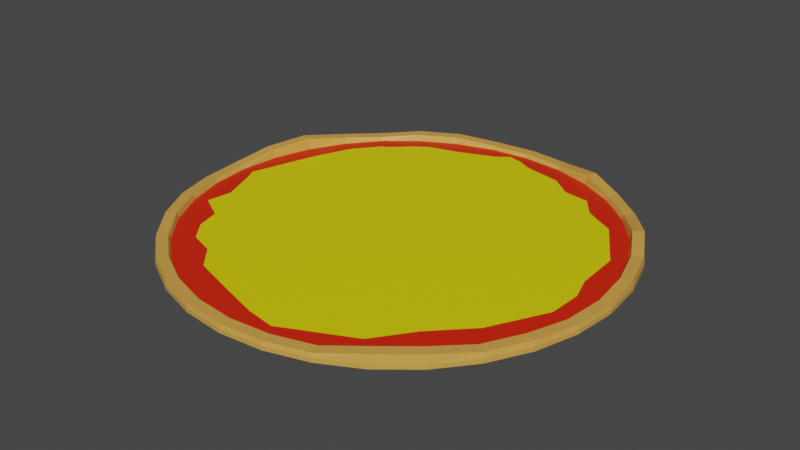 # Source: Pizzabase2.blend  (saved by Blender 2.91.10; exported with 4.5.12 LTS)
import bpy
from mathutils import Matrix  # noqa: F401  (used for matrix-valued properties, if any)

bpy.ops.wm.read_factory_settings(use_empty=True)
scene = bpy.context.scene
scene.name = 'Scene'

# ---- collections
col_collection = bpy.data.collections.new('Collection'); scene.collection.children.link(col_collection)

# ---- materials (node trees are filled in below, after node groups)
mat_material_001 = bpy.data.materials.new('Material.001')
mat_material_001.use_transparent_shadow = False
mat_material_002 = bpy.data.materials.new('Material.002')
mat_material_002.use_transparent_shadow = False
mat_material_003 = bpy.data.materials.new('Material.003')
mat_material_003.use_transparent_shadow = False

# ---- material node trees
mat_material_001.use_nodes = True; mat_material_001.node_tree.nodes.clear()
_N = mat_material_001.node_tree.nodes; _L = mat_material_001.node_tree.links
n0 = _N.new('ShaderNodeBsdfPrincipled'); n0.name = 'Principled BSDF'; n0.location = (10, 300)
n0.distribution = 'GGX'
n0.subsurface_method = 'BURLEY'
n0.inputs[0].default_value = (0.7084, 0.3613, 0.06848, 1.0)
n0.inputs[3].default_value = 1.45
n0.inputs[27].default_value = (0.0, 0.0, 0.0, 1.0)
n0.inputs[28].default_value = 1.0
n1 = _N.new('ShaderNodeOutputMaterial'); n1.name = 'Material Output'; n1.location = (300, 300)
_L.new(n0.outputs[0], n1.inputs[0])
n1.is_active_output = True
mat_material_002.use_nodes = True; mat_material_002.node_tree.nodes.clear()
_N = mat_material_002.node_tree.nodes; _L = mat_material_002.node_tree.links
n0 = _N.new('ShaderNodeBsdfPrincipled'); n0.name = 'Principled BSDF'; n0.location = (10, 300)
n0.distribution = 'GGX'
n0.subsurface_method = 'BURLEY'
n0.inputs[0].default_value = (0.7529, 0.01681, 0.0003035, 1.0)
n0.inputs[3].default_value = 1.45
n0.inputs[27].default_value = (0.0, 0.0, 0.0, 1.0)
n0.inputs[28].default_value = 1.0
n1 = _N.new('ShaderNodeOutputMaterial'); n1.name = 'Material Output'; n1.location = (300, 300)
_L.new(n0.outputs[0], n1.inputs[0])
n1.is_active_output = True
mat_material_003.use_nodes = True; mat_material_003.node_tree.nodes.clear()
_N = mat_material_003.node_tree.nodes; _L = mat_material_003.node_tree.links
n0 = _N.new('ShaderNodeBsdfPrincipled'); n0.name = 'Principled BSDF'; n0.location = (10, 300)
n0.distribution = 'GGX'
n0.subsurface_method = 'BURLEY'
n0.inputs[0].default_value = (0.7529, 0.6867, 0.0, 1.0)
n0.inputs[3].default_value = 1.45
n0.inputs[27].default_value = (0.0, 0.0, 0.0, 1.0)
n0.inputs[28].default_value = 1.0
n1 = _N.new('ShaderNodeOutputMaterial'); n1.name = 'Material Output'; n1.location = (300, 300)
_L.new(n0.outputs[0], n1.inputs[0])
n1.is_active_output = True

# ---- world
world_world = bpy.data.worlds.new('World'); scene.world = world_world
world_world.use_nodes = True; world_world.node_tree.nodes.clear()
_N = world_world.node_tree.nodes; _L = world_world.node_tree.links
n0 = _N.new('ShaderNodeOutputWorld'); n0.name = 'World Output'; n0.location = (300, 300)
n1 = _N.new('ShaderNodeBackground'); n1.name = 'Background'; n1.location = (10, 300)
n1.inputs[0].default_value = (0.05088, 0.05088, 0.05088, 1.0)
_L.new(n1.outputs[0], n0.inputs[0])
n0.is_active_output = True
world_world.color = (0.05088, 0.05088, 0.05088)
world_world.use_sun_shadow = False
world_world.sun_shadow_jitter_overblur = 0.0

# ---- meshes
me_cylinder = bpy.data.meshes.new('Cylinder')
me_cylinder.from_pydata([(-0.005368, 0.6891, -0.7637), (-0.005368, 0.6891, -0.3622), (0.1272, 0.6761, -0.7637), (0.1272, 0.6761, -0.3622), (0.2547, 0.6374, -0.7637), (0.2547, 0.6374, -0.3622), (0.3722, 0.5746, -0.7637), (0.3722, 0.5746, -0.3622), (0.4752, 0.4901, -0.7637), (0.4752, 0.4901, -0.3622), (0.5597, 0.3871, -0.7637), (0.5597, 0.3871, -0.3622), (0.6226, 0.2696, -0.7637), (0.6226, 0.2696, -0.3622), (0.6612, 0.1421, -0.7637), (0.6612, 0.1421, -0.3622), (0.6743, 0.009472, -0.7637), (0.6743, 0.009472, -0.3622), (0.6612, -0.1231, -0.7637), (0.6612, -0.1231, -0.3622), (0.6226, -0.2506, -0.7637), (0.6226, -0.2506, -0.3622), (0.5597, -0.3681, -0.7637), (0.5597, -0.3681, -0.3622), (0.4752, -0.4711, -0.7637), (0.4752, -0.4711, -0.3622), (0.3722, -0.5556, -0.7637), (0.3722, -0.5556, -0.3622), (0.2547, -0.6185, -0.7637), (0.2547, -0.6185, -0.3622), (0.1272, -0.6571, -0.7637), (0.1272, -0.6571, -0.3622), (-0.005368, -0.6702, -0.7637), (-0.005368, -0.6702, -0.3622), (-0.138, -0.6571, -0.7637), (-0.138, -0.6571, -0.3622), (-0.2655, -0.6185, -0.7637), (-0.2655, -0.6185, -0.3622), (-0.383, -0.5556, -0.7637), (-0.383, -0.5556, -0.3622), (-0.486, -0.4711, -0.7637), (-0.486, -0.4711, -0.3622), (-0.5705, -0.3681, -0.7637), (-0.5705, -0.3681, -0.3622), (-0.6333, -0.2506, -0.7637), (-0.6333, -0.2506, -0.3622), (-0.672, -0.1231, -0.7637), (-0.672, -0.1231, -0.3622), (-0.685, 0.009473, -0.7637), (-0.685, 0.009473, -0.3622), (-0.672, 0.1421, -0.7637), (-0.672, 0.1421, -0.3622), (-0.6333, 0.2696, -0.7637), (-0.6333, 0.2696, -0.3622), (-0.5705, 0.3871, -0.7637), (-0.5705, 0.3871, -0.3622), (-0.486, 0.4901, -0.7637), (-0.486, 0.4901, -0.3622), (-0.383, 0.5746, -0.7637), (-0.383, 0.5746, -0.3622), (-0.2655, 0.6374, -0.7637), (-0.2655, 0.6374, -0.3622), (-0.138, 0.6761, -0.7637), (-0.138, 0.6761, -0.3622), (0.1189, 0.634, -0.3622), (-0.005368, 0.6462, -0.3622), (0.2383, 0.5978, -0.3622), (0.3484, 0.5389, -0.3622), (0.4449, 0.4597, -0.3622), (0.5241, 0.3632, -0.3622), (0.5829, 0.2531, -0.3622), (0.6191, 0.1337, -0.3622), (0.6314, 0.009472, -0.3622), (0.6191, -0.1148, -0.3622), (0.5829, -0.2342, -0.3622), (0.5241, -0.3443, -0.3622), (0.4449, -0.4408, -0.3622), (0.3484, -0.52, -0.3622), (0.2383, -0.5788, -0.3622), (0.1189, -0.615, -0.3622), (-0.005368, -0.6273, -0.3622), (-0.1296, -0.615, -0.3622), (-0.249, -0.5788, -0.3622), (-0.3591, -0.52, -0.3622), (-0.4556, -0.4408, -0.3622), (-0.5348, -0.3443, -0.3622), (-0.5936, -0.2342, -0.3622), (-0.6299, -0.1148, -0.3622), (-0.6421, 0.009473, -0.3622), (-0.6299, 0.1337, -0.3622), (-0.5936, 0.2531, -0.3622), (-0.5348, 0.3632, -0.3622), (-0.4556, 0.4597, -0.3622), (-0.3591, 0.5389, -0.3622), (-0.249, 0.5978, -0.3622), (-0.1296, 0.634, -0.3622), (0.4492, 0.4641, 0.04195), (0.5292, 0.3667, 0.5118), (0.3518, -0.5251, 0.4559), (0.2407, -0.5845, 0.0001876), (-0.5993, -0.2366, 0.1278), (-0.6359, -0.116, 0.0001876), (-0.005368, 0.6524, 0.0001876), (0.1201, 0.64, 0.0001876), (-0.1308, 0.64, 0.0001876), (0.6252, -0.116, 0.0001876), (0.5886, -0.2366, 0.1527), (-0.2514, -0.5845, 0.0001876), (-0.3625, -0.5251, 0.0001876), (-0.5399, 0.3667, 0.2291), (-0.46, 0.4641, 0.0001876), (0.5886, 0.2555, 0.1426), (0.1201, -0.6211, 0.0001876), (-0.6483, 0.009473, 0.0001876), (0.2407, 0.6034, 0.5118), (0.5292, -0.3477, 0.1527), (-0.46, -0.4451, 0.0001876), (-0.3625, 0.544, 0.2408), (0.6252, 0.1349, 0.1426), (-0.005368, -0.6334, 0.0001876), (-0.6359, 0.1349, 0.4792), (0.3518, 0.544, 0.04195), (0.4492, -0.4451, 0.4559), (-0.5399, -0.3477, 0.1278), (-0.2514, 0.6034, 0.2408), (0.6375, 0.009472, 0.0001876), (-0.1308, -0.6211, 0.0001876), (-0.5993, 0.2555, 0.7081), (0.5567, 0.385, 0.5118), (0.2533, -0.6151, 0.0001876), (-0.6684, -0.1224, 0.0001876), (0.1265, 0.6725, 0.0001876), (0.6192, -0.2492, 0.1527), (-0.3809, -0.5526, 0.0001876), (-0.4834, 0.4875, 0.0001876), (0.6192, 0.2682, 0.1426), (0.1265, -0.6535, 0.0001876), (-0.6814, 0.009473, 0.0001876), (0.2533, 0.634, 0.5118), (0.5567, -0.3661, 0.1527), (-0.4834, -0.4685, 0.0001876), (-0.3809, 0.5715, 0.2408), (0.6576, 0.1414, 0.1426), (-0.005368, -0.6665, 0.0001876), (-0.6684, 0.1414, 0.4792), (0.3702, 0.5715, 0.04195), (0.4726, -0.4685, 0.4559), (-0.5674, -0.3661, 0.1278), (-0.2641, 0.634, 0.2408), (0.6706, 0.009472, 0.0001876), (-0.1372, -0.6535, 0.0001876), (-0.6299, 0.2682, 0.7081), (0.4726, 0.4875, 0.04195), (0.3702, -0.5526, 0.4559), (-0.6299, -0.2492, 0.1278), (-0.005368, 0.6855, 0.0001876), (-0.1372, 0.6725, 0.0001876), (0.6576, -0.1224, 0.0001876), (-0.2641, -0.6151, 0.0001876), (-0.5674, 0.385, 0.2291), (-0.005368, 0.009473, -0.3622), (-0.4601, 0.4543, -0.3622), (0.3958, 0.4107, -0.3622), (-0.4278, 0.4227, -0.3622), (-0.005368, 0.6095, -0.3622), (-0.4078, -0.3929, -0.3622), (-0.009318, -0.5666, -0.3622), (-0.606, 0.009473, -0.3622), (0.3746, -0.3705, -0.3622), (0.5743, 0.009472, -0.3622), (-0.493, 0.3399, -0.3622), (-0.5458, 0.2106, -0.3622), (0.3517, 0.4371, -0.3622), (0.3058, 0.4989, -0.3622), (0.2245, 0.5102, -0.3622), (0.1585, 0.5623, -0.3622), (0.03823, 0.5872, -0.3622), (-0.5881, -0.02632, -0.3622), (-0.5456, -0.1374, -0.3622), (-0.5587, -0.2152, -0.3622), (-0.4757, -0.261, -0.3622), (-0.4553, -0.3334, -0.3622), (-0.3289, -0.4189, -0.3622), (-0.2677, -0.4871, -0.3622), (-0.1284, -0.5307, -0.3622), (-0.05275, 0.6215, -0.3622), (-0.09114, 0.5924, -0.3622), (-0.1415, 0.5723, -0.3622), (-0.2089, 0.5453, -0.3622), (-0.3056, 0.518, -0.3622), (-0.3494, 0.4862, -0.3622), (-0.409, 0.4308, -0.3622), (0.5509, 0.08491, -0.3622), (0.5445, 0.2255, -0.3622), (0.4481, 0.3819, -0.3622), (0.4793, -0.2639, -0.3622), (0.5696, -0.09412, -0.3622), (0.08274, -0.5817, -0.3622), (0.2927, -0.4821, -0.3622)], [], [(0, 1, 3, 2), (2, 3, 5, 4), (4, 5, 7, 6), (6, 7, 9, 8), (8, 9, 11, 10), (10, 11, 13, 12), (12, 13, 15, 14), (14, 15, 17, 16), (16, 17, 19, 18), (18, 19, 21, 20), (20, 21, 23, 22), (22, 23, 25, 24), (24, 25, 27, 26), (26, 27, 29, 28), (28, 29, 31, 30), (30, 31, 33, 32), (32, 33, 35, 34), (34, 35, 37, 36), (36, 37, 39, 38), (38, 39, 41, 40), (40, 41, 43, 42), (42, 43, 45, 44), (44, 45, 47, 46), (46, 47, 49, 48), (48, 49, 51, 50), (50, 51, 53, 52), (52, 53, 55, 54), (54, 55, 57, 56), (56, 57, 59, 58), (58, 59, 61, 60), (97, 96, 68, 69), (60, 61, 63, 62), (62, 63, 1, 0), (0, 2, 4, 6, 8, 10, 12, 14, 16, 18, 20, 22, 24, 26, 28, 30, 32, 34, 36, 38, 40, 42, 44, 46, 48, 50, 52, 54, 56, 58, 60, 62), (64, 65, 164, 176, 175, 174, 173, 172, 162, 68, 67, 66), (99, 98, 77, 78), (101, 100, 86, 87), (103, 102, 65, 64), (102, 104, 95, 65), (106, 105, 73, 74), (108, 107, 82, 83), (110, 109, 91, 161, 92), (111, 97, 69, 70), (112, 99, 78, 79), (113, 101, 87, 88), (114, 103, 64, 66), (115, 106, 74, 75), (116, 108, 83, 84), (117, 110, 92, 93), (118, 111, 70, 71), (119, 112, 79, 80), (120, 113, 88, 89), (121, 114, 66, 67), (122, 115, 75, 76), (123, 116, 84, 85), (124, 117, 93, 94), (125, 118, 71, 72), (126, 119, 80, 81), (127, 120, 89, 90), (96, 121, 67, 68), (98, 122, 76, 77), (100, 123, 85, 86), (104, 124, 94, 95), (105, 125, 72, 73), (107, 126, 81, 82), (109, 127, 90, 91), (159, 151, 127, 109), (158, 150, 126, 107), (157, 149, 125, 105), (156, 148, 124, 104), (154, 147, 123, 100), (153, 146, 122, 98), (152, 145, 121, 96), (151, 144, 120, 127), (150, 143, 119, 126), (149, 142, 118, 125), (148, 141, 117, 124), (147, 140, 116, 123), (146, 139, 115, 122), (145, 138, 114, 121), (144, 137, 113, 120), (143, 136, 112, 119), (142, 135, 111, 118), (141, 134, 110, 117), (140, 133, 108, 116), (139, 132, 106, 115), (138, 131, 103, 114), (137, 130, 101, 113), (136, 129, 99, 112), (135, 128, 97, 111), (134, 159, 109, 110), (133, 158, 107, 108), (132, 157, 105, 106), (155, 156, 104, 102), (131, 155, 102, 103), (130, 154, 100, 101), (129, 153, 98, 99), (128, 152, 96, 97), (11, 9, 152, 128), (29, 27, 153, 129), (47, 45, 154, 130), (3, 1, 155, 131), (1, 63, 156, 155), (21, 19, 157, 132), (39, 37, 158, 133), (57, 55, 159, 134), (13, 11, 128, 135), (31, 29, 129, 136), (49, 47, 130, 137), (5, 3, 131, 138), (23, 21, 132, 139), (41, 39, 133, 140), (59, 57, 134, 141), (15, 13, 135, 142), (33, 31, 136, 143), (51, 49, 137, 144), (7, 5, 138, 145), (25, 23, 139, 146), (43, 41, 140, 147), (61, 59, 141, 148), (17, 15, 142, 149), (35, 33, 143, 150), (53, 51, 144, 151), (9, 7, 145, 152), (27, 25, 146, 153), (45, 43, 147, 154), (63, 61, 148, 156), (19, 17, 149, 157), (37, 35, 150, 158), (55, 53, 151, 159), (80, 166, 184, 183, 182, 165, 84, 83, 82, 81), (72, 169, 196, 195, 168, 76, 75, 74, 73), (88, 167, 171, 170, 163, 161, 91, 90, 89), (84, 165, 181, 180, 179, 178, 177, 167, 88, 87, 86, 85), (68, 162, 194, 193, 192, 169, 72, 71, 70, 69), (76, 168, 198, 197, 166, 80, 79, 78, 77), (161, 163, 191, 190, 189, 188, 187, 186, 185, 164, 65, 95, 94, 93, 92), (163, 170, 171, 167, 160), (162, 172, 173, 174, 175, 176, 164, 160), (167, 177, 178, 179, 180, 181, 165, 160), (165, 182, 183, 184, 166, 160), (164, 185, 186, 187, 188, 189, 190, 191, 163, 160), (169, 192, 193, 194, 162, 160), (168, 195, 196, 169, 160), (166, 197, 198, 168, 160)])
me_cylinder.polygons.foreach_set('material_index', [0, 0, 0, 0, 0, 0, 0, 0, 0, 0, 0, 0, 0, 0, 0, 0, 0, 0, 0, 0, 0, 0, 0, 0, 0, 0, 0, 0, 0, 0, 0, 0, 0, 0, 1, 0, 0, 0, 0, 0, 0, 0, 0, 0, 0, 0, 0, 0, 0, 0, 0, 0, 0, 0, 0, 0, 0, 0, 0, 0, 0, 0, 0, 0, 0, 0, 0, 0, 0, 0, 0, 0, 0, 0, 0, 0, 0, 0, 0, 0, 0, 0, 0, 0, 0, 0, 0, 0, 0, 0, 0, 0, 0, 0, 0, 0, 0, 0, 0, 0, 0, 0, 0, 0, 0, 0, 0, 0, 0, 0, 0, 0, 0, 0, 0, 0, 0, 0, 0, 0, 0, 0, 0, 0, 0, 0, 0, 0, 0, 0, 1, 1, 1, 1, 1, 1, 1, 2, 2, 2, 2, 2, 2, 2, 2])
_uv = me_cylinder.uv_layers.new(name='UVMap')
_uv.uv.foreach_set('vector', [1.0, 0.5, 1.0, 1.0, 0.9688, 1.0, 0.9688, 0.5, 0.9688, 0.5, 0.9688, 1.0, 0.9375, 1.0, 0.9375, 0.5, 0.9375, 0.5, 0.9375, 1.0, 0.9062, 1.0, 0.9062, 0.5, 0.9062, 0.5, 0.9062, 1.0, 0.875, 1.0, 0.875, 0.5, 0.875, 0.5, 0.875, 1.0, 0.8438, 1.0, 0.8438, 0.5, 0.8438, 0.5, 0.8438, 1.0, 0.8125, 1.0, 0.8125, 0.5, 0.8125, 0.5, 0.8125, 1.0, 0.7812, 1.0, 0.7812, 0.5, 0.7812, 0.5, 0.7812, 1.0, 0.75, 1.0, 0.75, 0.5, 0.75, 0.5, 0.75, 1.0, 0.7188, 1.0, 0.7188, 0.5, 0.7188, 0.5, 0.7188, 1.0, 0.6875, 1.0, 0.6875, 0.5, 0.6875, 0.5, 0.6875, 1.0, 0.6562, 1.0, 0.6562, 0.5, 0.6562, 0.5, 0.6562, 1.0, 0.625, 1.0, 0.625, 0.5, 0.625, 0.5, 0.625, 1.0, 0.5938, 1.0, 0.5938, 0.5, 0.5938, 0.5, 0.5938, 1.0, 0.5625, 1.0, 0.5625, 0.5, 0.5625, 0.5, 0.5625, 1.0, 0.5312, 1.0, 0.5312, 0.5, 0.5312, 0.5, 0.5312, 1.0, 0.5, 1.0, 0.5, 0.5, 0.5, 0.5, 0.5, 1.0, 0.4688, 1.0, 0.4688, 0.5, 0.4688, 0.5, 0.4688, 1.0, 0.4375, 1.0, 0.4375, 0.5, 0.4375, 0.5, 0.4375, 1.0, 0.4062, 1.0, 0.4062, 0.5, 0.4062, 0.5, 0.4062, 1.0, 0.375, 1.0, 0.375, 0.5, 0.375, 0.5, 0.375, 1.0, 0.3438, 1.0, 0.3438, 0.5, 0.3438, 0.5, 0.3438, 1.0, 0.3125, 1.0, 0.3125, 0.5, 0.3125, 0.5, 0.3125, 1.0, 0.2812, 1.0, 0.2812, 0.5, 0.2812, 0.5, 0.2812, 1.0, 0.25, 1.0, 0.25, 0.5, 0.25, 0.5, 0.25, 1.0, 0.2188, 1.0, 0.2188, 0.5, 0.2188, 0.5, 0.2188, 1.0, 0.1875, 1.0, 0.1875, 0.5, 0.1875, 0.5, 0.1875, 1.0, 0.1562, 1.0, 0.1562, 0.5, 0.1562, 0.5, 0.1562, 1.0, 0.125, 1.0, 0.125, 0.5, 0.125, 0.5, 0.125, 1.0, 0.09375, 1.0, 0.09375, 0.5, 0.09375, 0.5, 0.09375, 1.0, 0.0625, 1.0, 0.0625, 0.5, 0.8438, 1.0, 0.875, 1.0, 0.875, 1.0, 0.8438, 1.0, 0.0625, 0.5, 0.0625, 1.0, 0.03125, 1.0, 0.03125, 0.5, 0.03125, 0.5, 0.03125, 1.0, 0.0, 1.0, 0.0, 0.5, 0.75, 0.49, 0.7968, 0.4854, 0.8418, 0.4717, 0.8833, 0.4496, 0.9197, 0.4197, 0.9496, 0.3833, 0.9717, 0.3418, 0.9854, 0.2968, 0.99, 0.25, 0.9854, 0.2032, 0.9717, 0.1582, 0.9496, 0.1167, 0.9197, 0.08029, 0.8833, 0.05045, 0.8418, 0.02827, 0.7968, 0.01461, 0.75, 0.01, 0.7032, 0.01461, 0.6582, 0.02827, 0.6167, 0.05045, 0.5803, 0.08029, 0.5504, 0.1167, 0.5283, 0.1582, 0.5146, 0.2032, 0.51, 0.25, 0.5146, 0.2968, 0.5283, 0.3418, 0.5504, 0.3833, 0.5803, 0.4197, 0.6167, 0.4496, 0.6582, 0.4717, 0.7032, 0.4854, 0.2968, 0.4854, 0.25, 0.49, 0.25, 0.4762, 0.2664, 0.4677, 0.3118, 0.4584, 0.3366, 0.4387, 0.3531, 0.419, 0.3846, 0.4112, 0.4012, 0.4012, 0.4197, 0.4197, 0.3833, 0.4496, 0.3418, 0.4717, 0.5625, 1.0, 0.5938, 1.0, 0.5938, 1.0, 0.5625, 1.0, 0.2812, 1.0, 0.3125, 1.0, 0.3125, 1.0, 0.2812, 1.0, 0.9688, 1.0, 1.0, 1.0, 1.0, 1.0, 0.9688, 1.0, 0.0, 1.0, 0.03125, 1.0, 0.03125, 1.0, 0.0, 1.0, 0.6875, 1.0, 0.7188, 1.0, 0.7188, 1.0, 0.6875, 1.0, 0.4062, 1.0, 0.4375, 1.0, 0.4375, 1.0, 0.4062, 1.0, 0.125, 1.0, 0.1562, 1.0, 0.1562, 1.0, 0.1268, 1.0, 0.125, 1.0, 0.8125, 1.0, 0.8438, 1.0, 0.8438, 1.0, 0.8125, 1.0, 0.5312, 1.0, 0.5625, 1.0, 0.5625, 1.0, 0.5312, 1.0, 0.25, 1.0, 0.2812, 1.0, 0.2812, 1.0, 0.25, 1.0, 0.9375, 1.0, 0.9688, 1.0, 0.9688, 1.0, 0.9375, 1.0, 0.6562, 1.0, 0.6875, 1.0, 0.6875, 1.0, 0.6562, 1.0, 0.375, 1.0, 0.4062, 1.0, 0.4062, 1.0, 0.375, 1.0, 0.09375, 1.0, 0.125, 1.0, 0.125, 1.0, 0.09375, 1.0, 0.7812, 1.0, 0.8125, 1.0, 0.8125, 1.0, 0.7812, 1.0, 0.5, 1.0, 0.5312, 1.0, 0.5312, 1.0, 0.5, 1.0, 0.2188, 1.0, 0.25, 1.0, 0.25, 1.0, 0.2188, 1.0, 0.9062, 1.0, 0.9375, 1.0, 0.9375, 1.0, 0.9062, 1.0, 0.625, 1.0, 0.6562, 1.0, 0.6562, 1.0, 0.625, 1.0, 0.3438, 1.0, 0.375, 1.0, 0.375, 1.0, 0.3438, 1.0, 0.0625, 1.0, 0.09375, 1.0, 0.09375, 1.0, 0.0625, 1.0, 0.75, 1.0, 0.7812, 1.0, 0.7812, 1.0, 0.75, 1.0, 0.4688, 1.0, 0.5, 1.0, 0.5, 1.0, 0.4688, 1.0, 0.1875, 1.0, 0.2188, 1.0, 0.2188, 1.0, 0.1875, 1.0, 0.875, 1.0, 0.9062, 1.0, 0.9062, 1.0, 0.875, 1.0, 0.5938, 1.0, 0.625, 1.0, 0.625, 1.0, 0.5938, 1.0, 0.3125, 1.0, 0.3438, 1.0, 0.3438, 1.0, 0.3125, 1.0, 0.03125, 1.0, 0.0625, 1.0, 0.0625, 1.0, 0.03125, 1.0, 0.7188, 1.0, 0.75, 1.0, 0.75, 1.0, 0.7188, 1.0, 0.4375, 1.0, 0.4688, 1.0, 0.4688, 1.0, 0.4375, 1.0, 0.1562, 1.0, 0.1875, 1.0, 0.1875, 1.0, 0.1562, 1.0, 0.1562, 1.0, 0.1875, 1.0, 0.1875, 1.0, 0.1562, 1.0, 0.4375, 1.0, 0.4688, 1.0, 0.4688, 1.0, 0.4375, 1.0, 0.7188, 1.0, 0.75, 1.0, 0.75, 1.0, 0.7188, 1.0, 0.03125, 1.0, 0.0625, 1.0, 0.0625, 1.0, 0.03125, 1.0, 0.3125, 1.0, 0.3438, 1.0, 0.3438, 1.0, 0.3125, 1.0, 0.5938, 1.0, 0.625, 1.0, 0.625, 1.0, 0.5938, 1.0, 0.875, 1.0, 0.9062, 1.0, 0.9062, 1.0, 0.875, 1.0, 0.1875, 1.0, 0.2188, 1.0, 0.2188, 1.0, 0.1875, 1.0, 0.4688, 1.0, 0.5, 1.0, 0.5, 1.0, 0.4688, 1.0, 0.75, 1.0, 0.7812, 1.0, 0.7812, 1.0, 0.75, 1.0, 0.0625, 1.0, 0.09375, 1.0, 0.09375, 1.0, 0.0625, 1.0, 0.3438, 1.0, 0.375, 1.0, 0.375, 1.0, 0.3438, 1.0, 0.625, 1.0, 0.6562, 1.0, 0.6562, 1.0, 0.625, 1.0, 0.9062, 1.0, 0.9375, 1.0, 0.9375, 1.0, 0.9062, 1.0, 0.2188, 1.0, 0.25, 1.0, 0.25, 1.0, 0.2188, 1.0, 0.5, 1.0, 0.5312, 1.0, 0.5312, 1.0, 0.5, 1.0, 0.7812, 1.0, 0.8125, 1.0, 0.8125, 1.0, 0.7812, 1.0, 0.09375, 1.0, 0.125, 1.0, 0.125, 1.0, 0.09375, 1.0, 0.375, 1.0, 0.4062, 1.0, 0.4062, 1.0, 0.375, 1.0, 0.6562, 1.0, 0.6875, 1.0, 0.6875, 1.0, 0.6562, 1.0, 0.9375, 1.0, 0.9687, 1.0, 0.9688, 1.0, 0.9375, 1.0, 0.25, 1.0, 0.2812, 1.0, 0.2812, 1.0, 0.25, 1.0, 0.5312, 1.0, 0.5625, 1.0, 0.5625, 1.0, 0.5312, 1.0, 0.8125, 1.0, 0.8438, 1.0, 0.8438, 1.0, 0.8125, 1.0, 0.125, 1.0, 0.1562, 1.0, 0.1562, 1.0, 0.125, 1.0, 0.4062, 1.0, 0.4375, 1.0, 0.4375, 1.0, 0.4062, 1.0, 0.6875, 1.0, 0.7188, 1.0, 0.7188, 1.0, 0.6875, 1.0, 0.0, 1.0, 0.03125, 1.0, 0.03125, 1.0, 0.0, 1.0, 0.9687, 1.0, 1.0, 1.0, 1.0, 1.0, 0.9688, 1.0, 0.2812, 1.0, 0.3125, 1.0, 0.3125, 1.0, 0.2812, 1.0, 0.5625, 1.0, 0.5938, 1.0, 0.5938, 1.0, 0.5625, 1.0, 0.8438, 1.0, 0.875, 1.0, 0.875, 1.0, 0.8438, 1.0, 0.8438, 1.0, 0.875, 1.0, 0.875, 1.0, 0.8438, 1.0, 0.5625, 1.0, 0.5938, 1.0, 0.5938, 1.0, 0.5625, 1.0, 0.2812, 1.0, 0.3125, 1.0, 0.3125, 1.0, 0.2812, 1.0, 0.9688, 1.0, 1.0, 1.0, 1.0, 1.0, 0.9687, 1.0, 0.0, 1.0, 0.03125, 1.0, 0.03125, 1.0, 0.0, 1.0, 0.6875, 1.0, 0.7188, 1.0, 0.7188, 1.0, 0.6875, 1.0, 0.4062, 1.0, 0.4375, 1.0, 0.4375, 1.0, 0.4062, 1.0, 0.125, 1.0, 0.1562, 1.0, 0.1562, 1.0, 0.125, 1.0, 0.8125, 1.0, 0.8438, 1.0, 0.8438, 1.0, 0.8125, 1.0, 0.5312, 1.0, 0.5625, 1.0, 0.5625, 1.0, 0.5312, 1.0, 0.25, 1.0, 0.2812, 1.0, 0.2812, 1.0, 0.25, 1.0, 0.9375, 1.0, 0.9688, 1.0, 0.9687, 1.0, 0.9375, 1.0, 0.6562, 1.0, 0.6875, 1.0, 0.6875, 1.0, 0.6562, 1.0, 0.375, 1.0, 0.4062, 1.0, 0.4062, 1.0, 0.375, 1.0, 0.09375, 1.0, 0.125, 1.0, 0.125, 1.0, 0.09375, 1.0, 0.7812, 1.0, 0.8125, 1.0, 0.8125, 1.0, 0.7812, 1.0, 0.5, 1.0, 0.5312, 1.0, 0.5312, 1.0, 0.5, 1.0, 0.2188, 1.0, 0.25, 1.0, 0.25, 1.0, 0.2188, 1.0, 0.9062, 1.0, 0.9375, 1.0, 0.9375, 1.0, 0.9062, 1.0, 0.625, 1.0, 0.6562, 1.0, 0.6562, 1.0, 0.625, 1.0, 0.3438, 1.0, 0.375, 1.0, 0.375, 1.0, 0.3438, 1.0, 0.0625, 1.0, 0.09375, 1.0, 0.09375, 1.0, 0.0625, 1.0, 0.75, 1.0, 0.7812, 1.0, 0.7812, 1.0, 0.75, 1.0, 0.4688, 1.0, 0.5, 1.0, 0.5, 1.0, 0.4688, 1.0, 0.1875, 1.0, 0.2188, 1.0, 0.2188, 1.0, 0.1875, 1.0, 0.875, 1.0, 0.9062, 1.0, 0.9062, 1.0, 0.875, 1.0, 0.5938, 1.0, 0.625, 1.0, 0.625, 1.0, 0.5938, 1.0, 0.3125, 1.0, 0.3438, 1.0, 0.3438, 1.0, 0.3125, 1.0, 0.03125, 1.0, 0.0625, 1.0, 0.0625, 1.0, 0.03125, 1.0, 0.7188, 1.0, 0.75, 1.0, 0.75, 1.0, 0.7188, 1.0, 0.4375, 1.0, 0.4688, 1.0, 0.4688, 1.0, 0.4375, 1.0, 0.1562, 1.0, 0.1875, 1.0, 0.1875, 1.0, 0.1562, 1.0, 0.25, 0.01, 0.25, 0.04553, 0.2036, 0.04639, 0.1511, 0.06284, 0.1281, 0.08853, 0.09832, 0.09832, 0.08029, 0.08029, 0.1167, 0.05045, 0.1582, 0.02827, 0.2032, 0.01461, 0.49, 0.25, 0.4439, 0.25, 0.4488, 0.211, 0.4327, 0.1098, 0.3932, 0.1068, 0.4197, 0.08029, 0.4496, 0.1167, 0.4717, 0.1582, 0.4854, 0.2032, 0.01, 0.25, 0.02362, 0.25, 0.04631, 0.3258, 0.06621, 0.3746, 0.09079, 0.4057, 0.07861, 0.4177, 0.05045, 0.3833, 0.02827, 0.3418, 0.01461, 0.2968, 0.08029, 0.08029, 0.09832, 0.09832, 0.08042, 0.1208, 0.07274, 0.1481, 0.07229, 0.1782, 0.04636, 0.1946, 0.03037, 0.2365, 0.02362, 0.25, 0.01, 0.25, 0.01461, 0.2032, 0.02827, 0.1582, 0.05045, 0.1167, 0.4197, 0.4197, 0.4012, 0.4012, 0.4209, 0.3904, 0.4225, 0.3314, 0.4597, 0.2784, 0.4439, 0.25, 0.49, 0.25, 0.4854, 0.2968, 0.4717, 0.3418, 0.4496, 0.3833, 0.4197, 0.08029, 0.3932, 0.1068, 0.3348, 0.08408, 0.2832, 0.02717, 0.25, 0.04553, 0.25, 0.01, 0.2968, 0.01461, 0.3418, 0.02827, 0.3833, 0.05045, 0.07861, 0.4177, 0.09079, 0.4057, 0.09788, 0.4088, 0.1203, 0.4297, 0.1368, 0.4417, 0.1733, 0.452, 0.1987, 0.4622, 0.2177, 0.4697, 0.2321, 0.4807, 0.25, 0.4762, 0.25, 0.49, 0.2032, 0.4854, 0.1582, 0.4717, 0.1167, 0.4496, 0.08029, 0.4197, 0.09079, 0.4057, 0.06621, 0.3746, 0.04631, 0.3258, 0.02362, 0.25, 0.25, 0.25, 0.4012, 0.4012, 0.3846, 0.4112, 0.3531, 0.419, 0.3366, 0.4387, 0.3118, 0.4584, 0.2664, 0.4677, 0.25, 0.4762, 0.25, 0.25, 0.02362, 0.25, 0.03037, 0.2365, 0.04636, 0.1946, 0.07229, 0.1782, 0.07274, 0.1481, 0.08042, 0.1208, 0.09832, 0.09832, 0.25, 0.25, 0.09832, 0.09832, 0.1281, 0.08853, 0.1511, 0.06284, 0.2036, 0.04639, 0.25, 0.04553, 0.25, 0.25, 0.25, 0.4762, 0.2321, 0.4807, 0.2177, 0.4697, 0.1987, 0.4622, 0.1733, 0.452, 0.1368, 0.4417, 0.1203, 0.4297, 0.09788, 0.4088, 0.09079, 0.4057, 0.25, 0.25, 0.4439, 0.25, 0.4597, 0.2784, 0.4225, 0.3314, 0.4209, 0.3904, 0.4012, 0.4012, 0.25, 0.25, 0.3932, 0.1068, 0.4327, 0.1098, 0.4488, 0.211, 0.4439, 0.25, 0.25, 0.25, 0.25, 0.04553, 0.2832, 0.02717, 0.3348, 0.08408, 0.3932, 0.1068, 0.25, 0.25])
me_cylinder.materials.append(mat_material_001)
me_cylinder.materials.append(mat_material_002)
me_cylinder.materials.append(mat_material_003)
me_cylinder.use_remesh_fix_poles = True
me_cylinder.use_remesh_preserve_attributes = False
me_cylinder.use_mirror_vertex_groups = False
me_cylinder.update()

# ---- objects
ob_cylinder = bpy.data.objects.new('Cylinder', me_cylinder)

# ---- transforms, parenting, visibility, modifiers, constraints
ob_cylinder.location = (0.0, 0.0, 0.0)
ob_cylinder.scale = (220.2, 220.2, 7.115)
ob_cylinder.lineart.crease_threshold = 0.0

# ---- collection membership
col_collection.objects.link(ob_cylinder)

# ---- scene / render settings (as saved in the file)
scene.frame_start = 1; scene.frame_end = 250; scene.frame_set(1)
scene.render.engine = 'BLENDER_EEVEE_NEXT'
scene.cycles.use_denoising = False
scene.cycles.samples = 128
scene.cycles.sampling_pattern = 'TABULATED_SOBOL'
scene.cycles.use_adaptive_sampling = False
scene.cycles.use_light_tree = False
scene.view_settings.view_transform = 'Filmic'
bpy.context.view_layer.update()

# ---- added for rendering (the .blend has no active camera and no usable light): camera, sun
cam_auto = bpy.data.cameras.new('AutoCamera')
cam_auto.lens = 50.0
cam_auto.sensor_width = 36.0
cam_auto.clip_end = 6877.12
ob_auto_camera = bpy.data.objects.new('AutoCamera', cam_auto)
scene.collection.objects.link(ob_auto_camera)
ob_auto_camera.location = (390.678, -468.146, 313.29)
ob_auto_camera.rotation_euler = (1.09748, -7.21219e-08, 0.694738)
scene.camera = ob_auto_camera
light_auto_sun = bpy.data.lights.new('AutoSun', 'SUN')
light_auto_sun.energy = 3.0
light_auto_sun.angle = 0.0523599
ob_auto_sun = bpy.data.objects.new('AutoSun', light_auto_sun)
scene.collection.objects.link(ob_auto_sun)
ob_auto_sun.rotation_euler = (0.872665, 0.174533, 0.523599)
bpy.context.view_layer.update()
